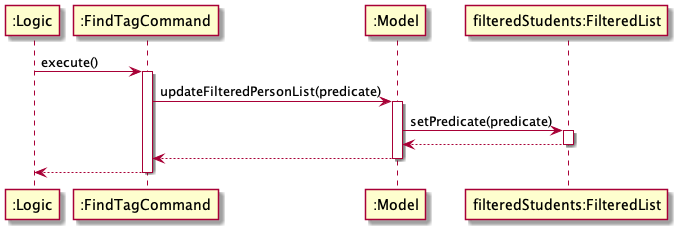

The diagram above was rendered by PlantUML. Its source (embedded in the PNG):
@startuml
":Logic" -> ":FindTagCommand" : execute()
activate ":FindTagCommand"
":FindTagCommand" -> ":Model" : updateFilteredPersonList(predicate)
activate ":Model"
":Model" -> "filteredStudents:FilteredList" : setPredicate(predicate)
activate "filteredStudents:FilteredList"
return
return
return
@enduml